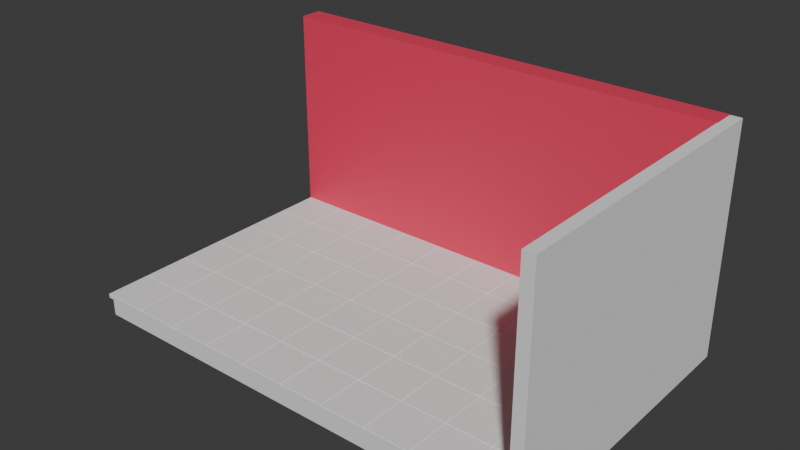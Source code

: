 # Source: room.glb.blend  (saved by Blender 4.3.34; exported with 4.5.12 LTS)
import bpy
from mathutils import Matrix  # noqa: F401  (used for matrix-valued properties, if any)

bpy.ops.wm.read_factory_settings(use_empty=True)
scene = bpy.context.scene
scene.name = 'Scene'

# ---- collections
col_collection = bpy.data.collections.new('Collection'); scene.collection.children.link(col_collection)

# ---- materials (node trees are filled in below, after node groups)
mat_material_002 = bpy.data.materials.new('Material.002')

# ---- material node trees
mat_material_002.use_nodes = True; mat_material_002.node_tree.nodes.clear()
_N = mat_material_002.node_tree.nodes; _L = mat_material_002.node_tree.links
n0 = _N.new('ShaderNodeBsdfPrincipled'); n0.name = 'Principled BSDF'; n0.location = (10, 300)
n0.inputs[0].default_value = (0.8007, 0.04768, 0.1121, 1.0)
n1 = _N.new('ShaderNodeOutputMaterial'); n1.name = 'Material Output'; n1.location = (300, 300)
_L.new(n0.outputs[0], n1.inputs[0])
n1.is_active_output = True

# ---- world
world_world = bpy.data.worlds.new('World'); scene.world = world_world
world_world.use_nodes = True; world_world.node_tree.nodes.clear()
_N = world_world.node_tree.nodes; _L = world_world.node_tree.links
n0 = _N.new('ShaderNodeOutputWorld'); n0.name = 'World Output'; n0.location = (300, 300)
n1 = _N.new('ShaderNodeBackground'); n1.name = 'Background'; n1.location = (10, 300)
n1.inputs[0].default_value = (0.05088, 0.05088, 0.05088, 1.0)
_L.new(n1.outputs[0], n0.inputs[0])
n0.is_active_output = True
world_world.color = (0.05088, 0.05088, 0.05088)
world_world.sun_shadow_jitter_overblur = 0.0

# ---- meshes
me_plane_001 = bpy.data.meshes.new('Plane.001')
me_plane_001.from_pydata([(-1.0, -1.0, 0.0), (1.0, -1.0, 0.0), (-1.0, 1.0, 0.0), (1.0, 1.0, 0.0)], [], [(0, 1, 3, 2)])
_uv = me_plane_001.uv_layers.new(name='UVMap')
_uv.uv.foreach_set('vector', [0.0, 0.0, 1.0, 0.0, 1.0, 1.0, 0.0, 1.0])
me_plane_001.update()
me_plane_006 = bpy.data.meshes.new('Plane.006')
me_plane_006.from_pydata([(-1.0, -1.0, 0.0), (1.0, -1.0, 0.0), (-1.0, 1.0, 0.0), (1.0, 1.0, 0.0)], [], [(0, 1, 3, 2)])
_uv = me_plane_006.uv_layers.new(name='UVMap')
_uv.uv.foreach_set('vector', [0.0, 0.0, 1.0, 0.0, 1.0, 1.0, 0.0, 1.0])
me_plane_006.update()
me_plane_007 = bpy.data.meshes.new('Plane.007')
me_plane_007.from_pydata([(-1.0, -1.0, 0.0), (1.0, -1.0, 0.0), (-1.0, 1.0, 0.0), (1.0, 1.0, 0.0)], [], [(0, 1, 3, 2)])
_uv = me_plane_007.uv_layers.new(name='UVMap')
_uv.uv.foreach_set('vector', [0.0, 0.0, 1.0, 0.0, 1.0, 1.0, 0.0, 1.0])
me_plane_007.update()
me_plane_008 = bpy.data.meshes.new('Plane.008')
me_plane_008.from_pydata([(-1.0, -1.0, 0.0), (1.0, -1.0, 0.0), (-1.0, 1.0, 0.0), (1.0, 1.0, 0.0)], [], [(0, 1, 3, 2)])
_uv = me_plane_008.uv_layers.new(name='UVMap')
_uv.uv.foreach_set('vector', [0.0, 0.0, 1.0, 0.0, 1.0, 1.0, 0.0, 1.0])
me_plane_008.materials.append(mat_material_002)
me_plane_008.update()

# ---- objects
ob_plane_001 = bpy.data.objects.new('Plane.001', me_plane_001)
ob_plane_002 = bpy.data.objects.new('Plane.002', me_plane_006)
ob_plane_003 = bpy.data.objects.new('Plane.003', me_plane_007)
ob_plane_004 = bpy.data.objects.new('Plane.004', me_plane_008)

# ---- transforms, parenting, visibility, modifiers, constraints
ob_plane_001.location = (-0.001065, -0.001011, -0.007057)
ob_plane_001.scale = (2.0, 1.2, 1.0)
_m = ob_plane_001.modifiers.new('Solidify', 'SOLIDIFY')
_m.thickness = 0.2
_m = ob_plane_001.modifiers.new('Bevel', 'BEVEL')
_m.width = 0.02
_m.width_pct = 0.02
ob_plane_002.location = (-1.801, -1.012, 0.002943)
ob_plane_002.scale = (0.2, 0.2, 0.2)
_m = ob_plane_002.modifiers.new('Solidify', 'SOLIDIFY')
_m.thickness = 0.2
_m = ob_plane_002.modifiers.new('Bevel', 'BEVEL')
_m.width = 0.02
_m.width_pct = 0.02
_m = ob_plane_002.modifiers.new('Array', 'ARRAY')
_m.count = 10
_m = ob_plane_002.modifiers.new('Array.001', 'ARRAY')
_m.count = 6
_m.relative_offset_displace = (0.0, 1.0, 0.0)
ob_plane_003.location = (2.043, 0.08426, 1.803)
ob_plane_003.scale = (0.05, 1.3, 10.0)
_m = ob_plane_003.modifiers.new('Solidify', 'SOLIDIFY')
_m.thickness = 0.2
_m = ob_plane_003.modifiers.new('Bevel', 'BEVEL')
_m.width = 1.49e-08
_m.width_pct = 1.49e-08
ob_plane_004.location = (-0.001065, 1.282, 1.808)
ob_plane_004.scale = (2.0, 0.1, 10.0)
_m = ob_plane_004.modifiers.new('Solidify', 'SOLIDIFY')
_m.thickness = 0.2
_m = ob_plane_004.modifiers.new('Bevel', 'BEVEL')
_m.width = 1.49e-08
_m.width_pct = 1.49e-08

# ---- collection membership
col_collection.objects.link(ob_plane_001)
col_collection.objects.link(ob_plane_002)
col_collection.objects.link(ob_plane_003)
col_collection.objects.link(ob_plane_004)

# ---- scene / render settings (as saved in the file)
scene.frame_start = 1; scene.frame_end = 250; scene.frame_set(1)
scene.render.engine = 'BLENDER_EEVEE_NEXT'
bpy.context.view_layer.update()

# ---- added for rendering (the .blend has no active camera and no usable light): camera, sun
cam_auto = bpy.data.cameras.new('AutoCamera')
cam_auto.lens = 50.0
cam_auto.sensor_width = 36.0
cam_auto.clip_end = 1000.0
ob_auto_camera = bpy.data.objects.new('AutoCamera', cam_auto)
scene.collection.objects.link(ob_auto_camera)
ob_auto_camera.location = (4.90451, -5.74627, 4.68748)
ob_auto_camera.rotation_euler = (1.09748, -7.21219e-08, 0.694738)
scene.camera = ob_auto_camera
light_auto_sun = bpy.data.lights.new('AutoSun', 'SUN')
light_auto_sun.energy = 3.0
light_auto_sun.angle = 0.0523599
ob_auto_sun = bpy.data.objects.new('AutoSun', light_auto_sun)
scene.collection.objects.link(ob_auto_sun)
ob_auto_sun.rotation_euler = (0.872665, 0.174533, 0.523599)
bpy.context.view_layer.update()
